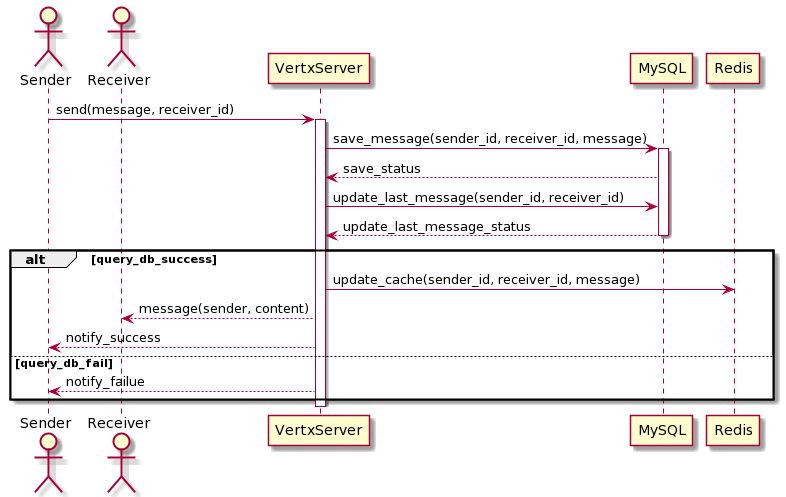

The diagram above was rendered by PlantUML. Its source (embedded in the PNG):
@startuml
actor Sender
actor Receiver

Sender -> VertxServer: send(message, receiver_id)
activate VertxServer

VertxServer -> MySQL: save_message(sender_id, receiver_id, message)
activate MySQL

MySQL-->VertxServer: save_status

VertxServer -> MySQL: update_last_message(sender_id, receiver_id)

MySQL --> VertxServer: update_last_message_status

deactivate

alt query_db_success
    VertxServer -> Redis: update_cache(sender_id, receiver_id, message)
    VertxServer --> Receiver: message(sender, content)
    VertxServer --> Sender: notify_success
else query_db_fail
    VertxServer --> Sender: notify_failue
end
deactivate
@enduml